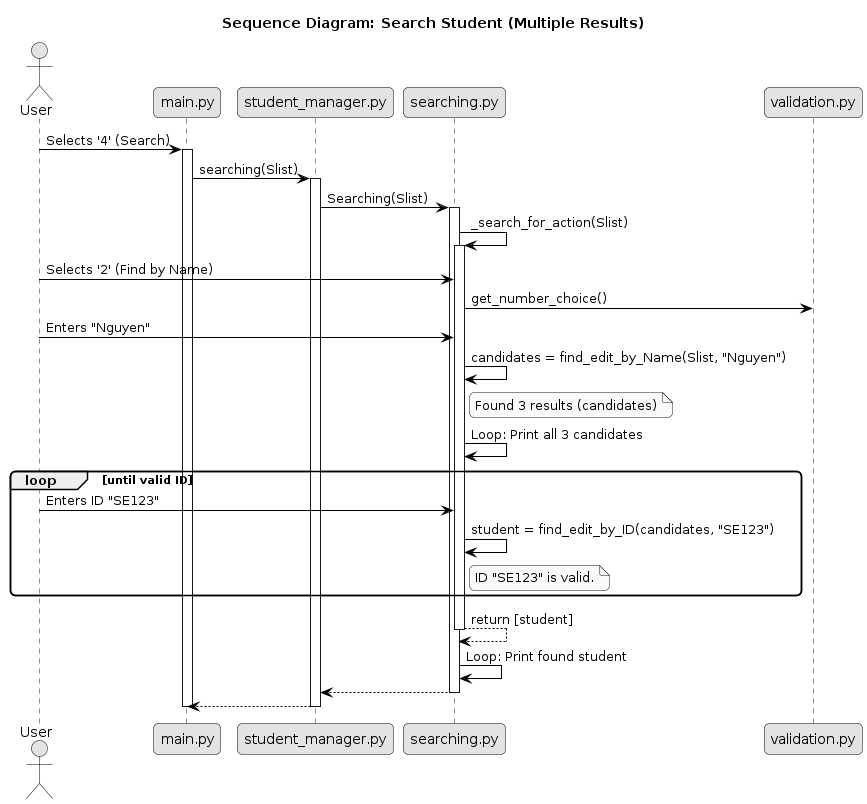

The diagram above was rendered by PlantUML. Its source (embedded in the PNG):
@startuml
title "Sequence Diagram: Search Student (Multiple Results)"

skinparam monochrome true
skinparam roundcorner 10
skinparam shadowing false
skinparam sequenceActorBorderColor black
skinparam sequenceParticipantBorderColor black
skinparam sequenceArrowColor black

actor User
participant "main.py" as Main
participant "student_manager.py" as Manager
participant "searching.py" as Searching
participant "validation.py" as Validation

User -> Main: Selects '4' (Search)
activate Main

Main -> Manager: searching(Slist)
activate Manager

Manager -> Searching: Searching(Slist)
activate Searching

Searching -> Searching: _search_for_action(Slist)
activate Searching

User -> Searching: Selects '2' (Find by Name)
Searching -> Validation: get_number_choice()
User -> Searching: Enters "Nguyen"
Searching -> Searching: candidates = find_edit_by_Name(Slist, "Nguyen")
note right of Searching: Found 3 results (candidates)

Searching -> Searching: Loop: Print all 3 candidates
loop until valid ID
    User -> Searching: Enters ID "SE123"
    Searching -> Searching: student = find_edit_by_ID(candidates, "SE123")
    note right of Searching: ID "SE123" is valid.
end

Searching --> Searching: return [student]
deactivate Searching

Searching -> Searching: Loop: Print found student
Searching --> Manager
deactivate Searching

Manager --> Main
deactivate Manager
deactivate Main
@enduml